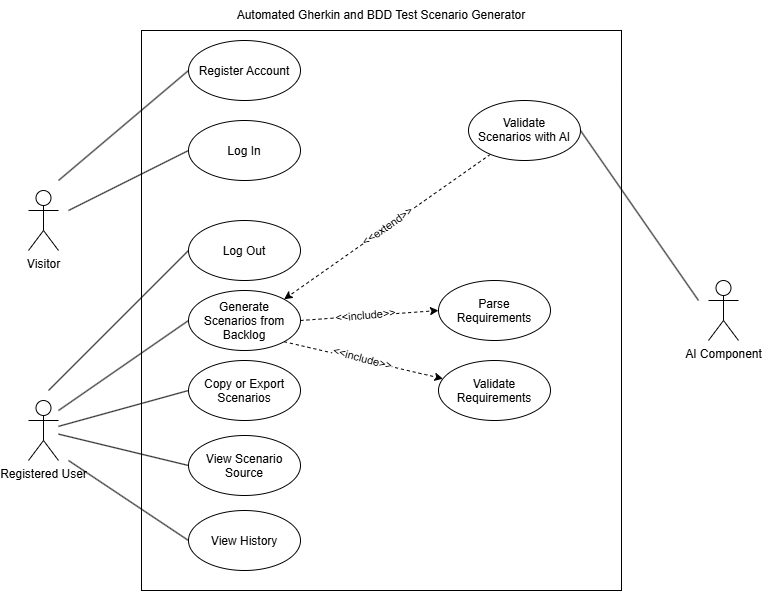

The diagram above was exported from draw.io. Its source (the exported page's mxGraphModel, read from the mxfile embedded in the PNG):
<mxGraphModel dx="1414" dy="749" grid="1" gridSize="10" guides="1" tooltips="1" connect="1" arrows="1" fold="1" page="1" pageScale="1" pageWidth="827" pageHeight="1169" math="0" shadow="0">
  <root>
    <mxCell id="0" />
    <mxCell id="1" parent="0" />
    <mxCell id="UwJD0PcWKt6oA4jo6plr-1" parent="1" style="rounded=0;whiteSpace=wrap;html=1;" value="" vertex="1">
      <mxGeometry height="560" width="480" x="173" y="120" as="geometry" />
    </mxCell>
    <mxCell id="UwJD0PcWKt6oA4jo6plr-2" parent="1" style="text;html=1;whiteSpace=wrap;strokeColor=none;fillColor=none;align=center;verticalAlign=middle;rounded=0;" value="Automated Gherkin and BDD Test Scenario Generator" vertex="1">
      <mxGeometry height="30" width="310" x="258" y="90" as="geometry" />
    </mxCell>
    <mxCell id="UwJD0PcWKt6oA4jo6plr-16" edge="1" parent="1" style="rounded=0;orthogonalLoop=1;jettySize=auto;html=1;entryX=0;entryY=0.5;entryDx=0;entryDy=0;defaultLabelBackgroundColor=page;strokeColor=default;endArrow=none;endFill=0;" target="UwJD0PcWKt6oA4jo6plr-14">
      <mxGeometry relative="1" as="geometry">
        <mxPoint x="90" y="270" as="sourcePoint" />
      </mxGeometry>
    </mxCell>
    <mxCell id="UwJD0PcWKt6oA4jo6plr-3" parent="1" style="shape=umlActor;verticalLabelPosition=bottom;verticalAlign=top;html=1;outlineConnect=0;labelPerimeter=1;" value="Visitor" vertex="1">
      <mxGeometry height="60" width="30" x="60" y="280" as="geometry" />
    </mxCell>
    <mxCell id="UwJD0PcWKt6oA4jo6plr-11" parent="1" style="shape=umlActor;verticalLabelPosition=bottom;verticalAlign=top;html=1;outlineConnect=0;labelPerimeter=1;" value="Registered User" vertex="1">
      <mxGeometry height="60" width="30" x="60" y="490" as="geometry" />
    </mxCell>
    <mxCell id="UwJD0PcWKt6oA4jo6plr-13" parent="1" style="shape=umlActor;verticalLabelPosition=bottom;verticalAlign=top;html=1;outlineConnect=0;labelPerimeter=1;" value="AI Component" vertex="1">
      <mxGeometry height="60" width="30" x="740" y="370" as="geometry" />
    </mxCell>
    <mxCell id="UwJD0PcWKt6oA4jo6plr-14" parent="1" style="ellipse;whiteSpace=wrap;html=1;shapeInside=1;" value="Register Account" vertex="1">
      <mxGeometry height="60" width="112" x="220" y="130" as="geometry" />
    </mxCell>
    <mxCell id="UwJD0PcWKt6oA4jo6plr-15" parent="1" style="ellipse;whiteSpace=wrap;html=1;shapeInside=1;" value="Log In" vertex="1">
      <mxGeometry height="60" width="112" x="220" y="210" as="geometry" />
    </mxCell>
    <mxCell id="UwJD0PcWKt6oA4jo6plr-17" edge="1" parent="1" style="rounded=0;orthogonalLoop=1;jettySize=auto;html=1;entryX=0;entryY=0.5;entryDx=0;entryDy=0;defaultLabelBackgroundColor=page;strokeColor=default;endArrow=none;endFill=0;" target="UwJD0PcWKt6oA4jo6plr-15">
      <mxGeometry relative="1" as="geometry">
        <mxPoint x="100" y="300" as="sourcePoint" />
        <mxPoint x="358" y="280" as="targetPoint" />
      </mxGeometry>
    </mxCell>
    <mxCell id="UwJD0PcWKt6oA4jo6plr-18" parent="1" style="ellipse;whiteSpace=wrap;html=1;shapeInside=1;" value="Log Out" vertex="1">
      <mxGeometry height="60" width="112" x="220" y="310" as="geometry" />
    </mxCell>
    <mxCell id="UwJD0PcWKt6oA4jo6plr-31" edge="1" parent="1" source="UwJD0PcWKt6oA4jo6plr-19" style="rounded=0;orthogonalLoop=1;jettySize=auto;html=1;exitX=1;exitY=0.5;exitDx=0;exitDy=0;entryX=0;entryY=0.5;entryDx=0;entryDy=0;defaultLabelBackgroundColor=page;dashed=1;" target="UwJD0PcWKt6oA4jo6plr-22">
      <mxGeometry relative="1" as="geometry" />
    </mxCell>
    <mxCell id="UwJD0PcWKt6oA4jo6plr-35" connectable="0" parent="UwJD0PcWKt6oA4jo6plr-31" style="edgeLabel;html=1;align=center;verticalAlign=middle;resizable=0;points=[];inheritText=1;defaultLabelBackgroundColor=page;rotation=-5;" value="&amp;lt;&amp;lt;include&amp;gt;&amp;gt;" vertex="1">
      <mxGeometry relative="1" x="-0.0707" y="-3" as="geometry">
        <mxPoint y="-4" as="offset" />
      </mxGeometry>
    </mxCell>
    <mxCell id="UwJD0PcWKt6oA4jo6plr-19" parent="1" style="ellipse;whiteSpace=wrap;html=1;shapeInside=1;" value="Generate Scenarios from Backlog" vertex="1">
      <mxGeometry height="60" width="112" x="220" y="380" as="geometry" />
    </mxCell>
    <mxCell id="UwJD0PcWKt6oA4jo6plr-20" edge="1" parent="1" style="rounded=0;orthogonalLoop=1;jettySize=auto;html=1;entryX=0;entryY=0.5;entryDx=0;entryDy=0;defaultLabelBackgroundColor=page;strokeColor=default;endArrow=none;endFill=0;" target="UwJD0PcWKt6oA4jo6plr-18">
      <mxGeometry relative="1" as="geometry">
        <mxPoint x="80" y="480" as="sourcePoint" />
        <mxPoint x="378" y="310" as="targetPoint" />
      </mxGeometry>
    </mxCell>
    <mxCell id="UwJD0PcWKt6oA4jo6plr-21" edge="1" parent="1" style="rounded=0;orthogonalLoop=1;jettySize=auto;html=1;entryX=0;entryY=0.5;entryDx=0;entryDy=0;defaultLabelBackgroundColor=page;strokeColor=default;endArrow=none;endFill=0;" target="UwJD0PcWKt6oA4jo6plr-19">
      <mxGeometry relative="1" as="geometry">
        <mxPoint x="90" y="500" as="sourcePoint" />
        <mxPoint x="358" y="510" as="targetPoint" />
      </mxGeometry>
    </mxCell>
    <mxCell id="UwJD0PcWKt6oA4jo6plr-22" parent="1" style="ellipse;whiteSpace=wrap;html=1;shapeInside=1;" value="Parse Requirements" vertex="1">
      <mxGeometry height="60" width="112" x="470" y="370" as="geometry" />
    </mxCell>
    <mxCell id="UwJD0PcWKt6oA4jo6plr-23" parent="1" style="ellipse;whiteSpace=wrap;html=1;shapeInside=1;" value="Validate Requirements" vertex="1">
      <mxGeometry height="60" width="112" x="470" y="450" as="geometry" />
    </mxCell>
    <mxCell id="UwJD0PcWKt6oA4jo6plr-24" parent="1" style="ellipse;whiteSpace=wrap;html=1;shapeInside=1;" value="Copy or Export Scenarios" vertex="1">
      <mxGeometry height="60" width="112" x="220" y="450" as="geometry" />
    </mxCell>
    <mxCell id="UwJD0PcWKt6oA4jo6plr-26" edge="1" parent="1" source="UwJD0PcWKt6oA4jo6plr-11" style="rounded=0;orthogonalLoop=1;jettySize=auto;html=1;entryX=0;entryY=0.5;entryDx=0;entryDy=0;defaultLabelBackgroundColor=page;strokeColor=default;endArrow=none;endFill=0;" target="UwJD0PcWKt6oA4jo6plr-24">
      <mxGeometry relative="1" as="geometry">
        <mxPoint x="200" y="526" as="sourcePoint" />
        <mxPoint x="340" y="490" as="targetPoint" />
      </mxGeometry>
    </mxCell>
    <mxCell id="UwJD0PcWKt6oA4jo6plr-27" parent="1" style="ellipse;whiteSpace=wrap;html=1;shapeInside=1;" value="View Scenario Source" vertex="1">
      <mxGeometry height="60" width="112" x="220" y="525" as="geometry" />
    </mxCell>
    <mxCell id="UwJD0PcWKt6oA4jo6plr-28" parent="1" style="ellipse;whiteSpace=wrap;html=1;shapeInside=1;" value="View History" vertex="1">
      <mxGeometry height="60" width="112" x="220" y="600" as="geometry" />
    </mxCell>
    <mxCell id="UwJD0PcWKt6oA4jo6plr-37" edge="1" parent="1" source="UwJD0PcWKt6oA4jo6plr-29" style="rounded=0;orthogonalLoop=1;jettySize=auto;html=1;entryX=1;entryY=0;entryDx=0;entryDy=0;defaultLabelBackgroundColor=page;dashed=1;" target="UwJD0PcWKt6oA4jo6plr-19">
      <mxGeometry relative="1" as="geometry" />
    </mxCell>
    <mxCell id="UwJD0PcWKt6oA4jo6plr-38" connectable="0" parent="UwJD0PcWKt6oA4jo6plr-37" style="edgeLabel;html=1;align=center;verticalAlign=middle;resizable=0;points=[];inheritText=1;defaultLabelBackgroundColor=page;rotation=-35;" value="&amp;lt;&amp;lt;extend&amp;gt;&amp;gt;" vertex="1">
      <mxGeometry relative="1" x="0.0037" y="-1" as="geometry">
        <mxPoint x="1" as="offset" />
      </mxGeometry>
    </mxCell>
    <mxCell id="UwJD0PcWKt6oA4jo6plr-29" parent="1" style="ellipse;whiteSpace=wrap;html=1;shapeInside=1;" value="Validate Scenarios with AI" vertex="1">
      <mxGeometry height="60" width="112" x="500" y="190" as="geometry" />
    </mxCell>
    <mxCell id="UwJD0PcWKt6oA4jo6plr-30" edge="1" parent="1" style="rounded=0;orthogonalLoop=1;jettySize=auto;html=1;entryX=1;entryY=0.5;entryDx=0;entryDy=0;defaultLabelBackgroundColor=page;strokeColor=default;endArrow=none;endFill=0;" target="UwJD0PcWKt6oA4jo6plr-29">
      <mxGeometry relative="1" as="geometry">
        <mxPoint x="730" y="390" as="sourcePoint" />
        <mxPoint x="855" y="270" as="targetPoint" />
      </mxGeometry>
    </mxCell>
    <mxCell id="UwJD0PcWKt6oA4jo6plr-32" edge="1" parent="1" source="UwJD0PcWKt6oA4jo6plr-19" style="rounded=0;orthogonalLoop=1;jettySize=auto;html=1;exitX=1;exitY=1;exitDx=0;exitDy=0;defaultLabelBackgroundColor=page;dashed=1;" target="UwJD0PcWKt6oA4jo6plr-23">
      <mxGeometry relative="1" as="geometry">
        <mxPoint x="380" y="460" as="sourcePoint" />
        <mxPoint x="488" y="400" as="targetPoint" />
      </mxGeometry>
    </mxCell>
    <mxCell id="UwJD0PcWKt6oA4jo6plr-36" connectable="0" parent="UwJD0PcWKt6oA4jo6plr-32" style="edgeLabel;html=1;align=center;verticalAlign=middle;resizable=0;points=[];inheritText=1;defaultLabelBackgroundColor=page;rotation=15;" value="&amp;lt;&amp;lt;include&amp;gt;&amp;gt;" vertex="1">
      <mxGeometry relative="1" x="-0.1435" y="1" as="geometry">
        <mxPoint x="10" y="1" as="offset" />
      </mxGeometry>
    </mxCell>
    <mxCell id="UwJD0PcWKt6oA4jo6plr-39" edge="1" parent="1" source="UwJD0PcWKt6oA4jo6plr-11" style="rounded=0;orthogonalLoop=1;jettySize=auto;html=1;entryX=0;entryY=0.5;entryDx=0;entryDy=0;defaultLabelBackgroundColor=page;strokeColor=default;endArrow=none;endFill=0;" target="UwJD0PcWKt6oA4jo6plr-27">
      <mxGeometry relative="1" as="geometry">
        <mxPoint x="170" y="566" as="sourcePoint" />
        <mxPoint x="300" y="530" as="targetPoint" />
      </mxGeometry>
    </mxCell>
    <mxCell id="UwJD0PcWKt6oA4jo6plr-40" edge="1" parent="1" style="rounded=0;orthogonalLoop=1;jettySize=auto;html=1;entryX=0;entryY=0.5;entryDx=0;entryDy=0;defaultLabelBackgroundColor=page;strokeColor=default;endArrow=none;endFill=0;" target="UwJD0PcWKt6oA4jo6plr-28">
      <mxGeometry relative="1" as="geometry">
        <mxPoint x="100" y="550" as="sourcePoint" />
        <mxPoint x="270" y="560" as="targetPoint" />
      </mxGeometry>
    </mxCell>
  </root>
</mxGraphModel>